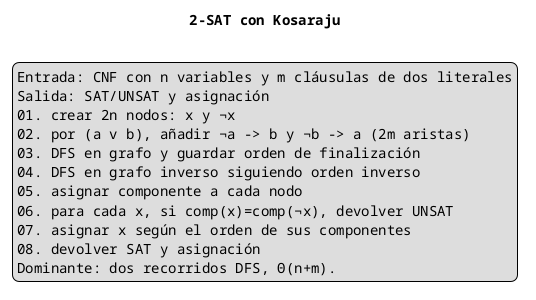

The diagram above was rendered by PlantUML. Its source (embedded in the PNG):
@startuml
skinparam defaultFontName Monospaced
title 2-SAT con Kosaraju
legend
Entrada: CNF con n variables y m cláusulas de dos literales
Salida: SAT/UNSAT y asignación
01. crear 2n nodos: x y ¬x
02. por (a v b), añadir ¬a -> b y ¬b -> a (2m aristas)
03. DFS en grafo y guardar orden de finalización
04. DFS en grafo inverso siguiendo orden inverso
05. asignar componente a cada nodo
06. para cada x, si comp(x)=comp(¬x), devolver UNSAT
07. asignar x según el orden de sus componentes
08. devolver SAT y asignación
Dominante: dos recorridos DFS, Θ(n+m).
endlegend
@enduml